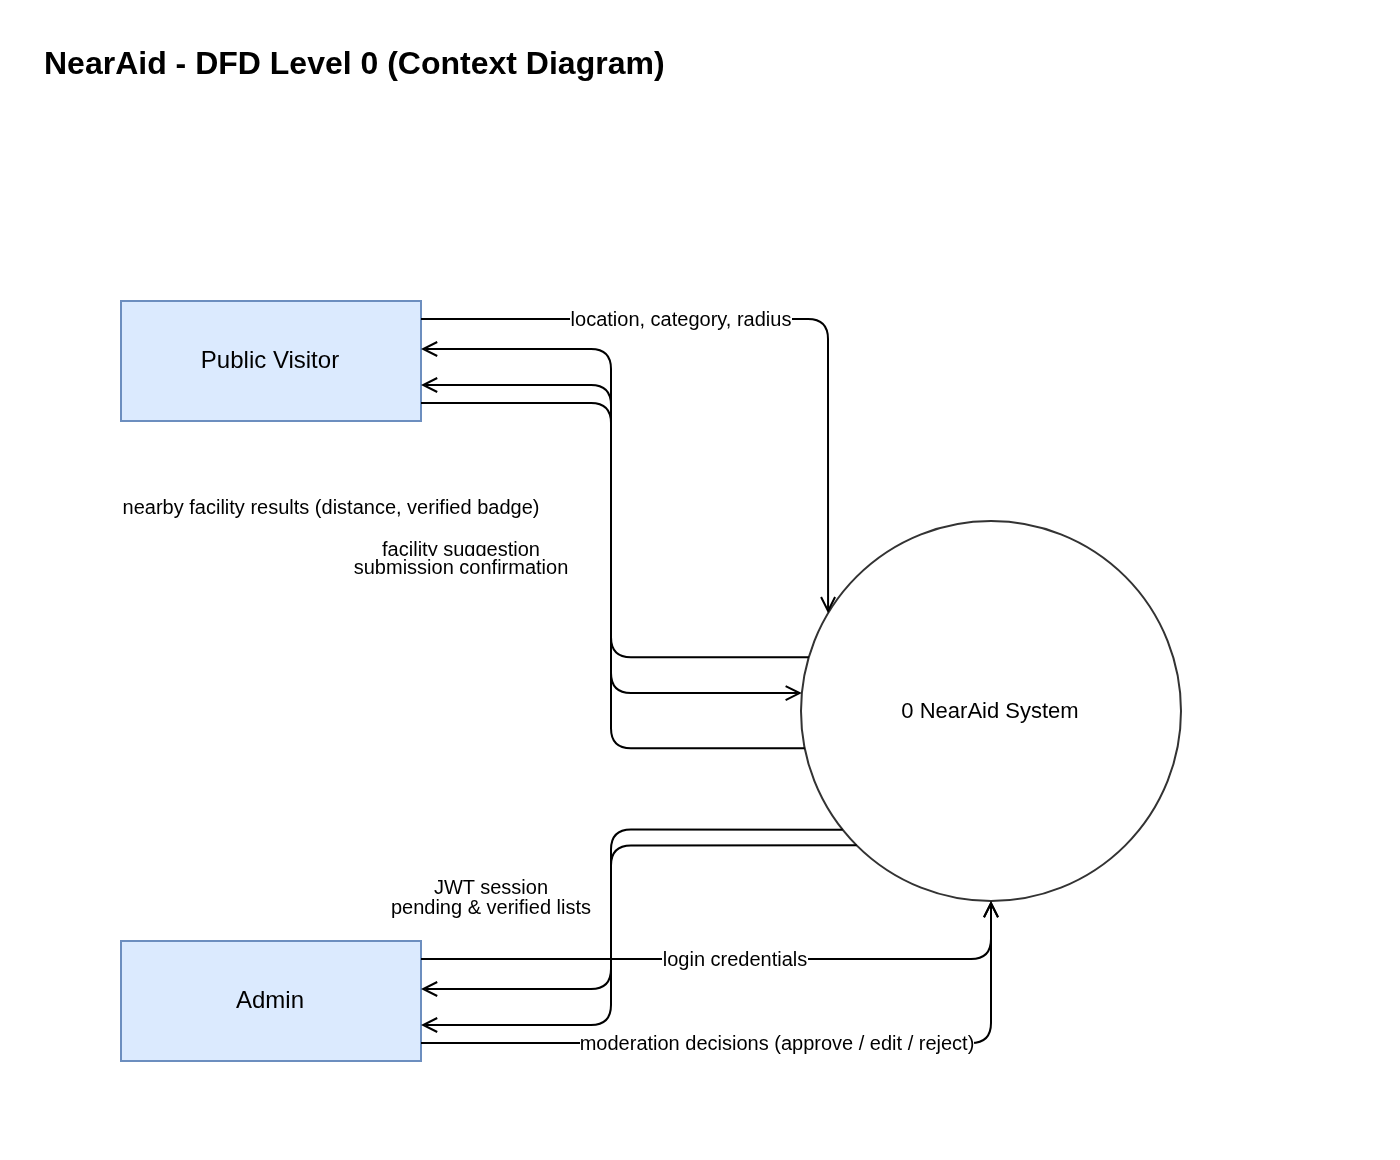

The diagram above was exported from draw.io. Its source (the exported page's mxGraphModel, read from the mxfile embedded in the PNG):
<mxGraphModel dx="789" dy="555" grid="1" gridSize="10" guides="1" tooltips="1" connect="1" arrows="1" fold="1" page="1" pageScale="1" pageWidth="700" pageHeight="580" math="0" shadow="0">
  <root>
    <mxCell id="0" />
    <mxCell id="1" parent="0" />
    <mxCell id="c2" parent="1" style="text;html=1;align=left;verticalAlign=middle;fontSize=16;fontStyle=1;" value="NearAid - DFD Level 0 (Context Diagram)" vertex="1">
      <mxGeometry height="30" width="600" x="20" y="16" as="geometry" />
    </mxCell>
    <mxCell id="c3" parent="1" style="rounded=0;whiteSpace=wrap;html=1;fillColor=#dbeafe;strokeColor=#6c8ebf;fontSize=12;" value="Public Visitor" vertex="1">
      <mxGeometry height="60" width="150" x="60" y="150" as="geometry" />
    </mxCell>
    <mxCell id="c4" parent="1" style="rounded=0;whiteSpace=wrap;html=1;fillColor=#dbeafe;strokeColor=#6c8ebf;fontSize=12;" value="Admin" vertex="1">
      <mxGeometry height="60" width="150" x="60" y="470" as="geometry" />
    </mxCell>
    <mxCell id="c5" parent="1" style="ellipse;whiteSpace=wrap;html=1;fillColor=#ffffff;strokeColor=#333333;fontSize=11;" value="0 NearAid System" vertex="1">
      <mxGeometry height="190" width="190" x="400" y="260" as="geometry" />
    </mxCell>
    <mxCell id="c6" edge="1" parent="1" source="c3" style="endArrow=open;html=1;edgeStyle=orthogonalEdgeStyle;fontSize=10;labelBackgroundColor=#ffffff;exitX=1;exitY=0.15;exitDx=0;exitDy=0;entryX=0;entryY=0.2;entryDx=0;entryDy=0;labelBackgroundColor=#ffffff;" target="c5" value="location, category, radius">
      <mxGeometry relative="1" as="geometry">
        <mxPoint x="-45" as="offset" />
      </mxGeometry>
    </mxCell>
    <mxCell id="c7" edge="1" parent="1" source="c3" style="endArrow=open;html=1;edgeStyle=orthogonalEdgeStyle;fontSize=10;labelBackgroundColor=#ffffff;exitX=1;exitY=0.85;exitDx=0;exitDy=0;entryX=0;entryY=0.45;entryDx=0;entryDy=0;labelBackgroundColor=#ffffff;" target="c5" value="facility suggestion">
      <mxGeometry relative="1" as="geometry">
        <mxPoint x="-75" as="offset" />
      </mxGeometry>
    </mxCell>
    <mxCell id="c8" edge="1" parent="1" source="c5" style="endArrow=open;html=1;edgeStyle=orthogonalEdgeStyle;fontSize=10;labelBackgroundColor=#ffffff;exitX=0;exitY=0.35;exitDx=0;exitDy=0;entryX=1;entryY=0.4;entryDx=0;entryDy=0;labelBackgroundColor=#ffffff;" target="c3" value="nearby facility results (distance, verified badge)">
      <mxGeometry relative="1" as="geometry">
        <mxPoint x="-140" as="offset" />
      </mxGeometry>
    </mxCell>
    <mxCell id="c9" edge="1" parent="1" source="c5" style="endArrow=open;html=1;edgeStyle=orthogonalEdgeStyle;fontSize=10;labelBackgroundColor=#ffffff;exitX=0;exitY=0.6;exitDx=0;exitDy=0;entryX=1;entryY=0.7;entryDx=0;entryDy=0;labelBackgroundColor=#ffffff;" target="c3" value="submission confirmation">
      <mxGeometry relative="1" as="geometry">
        <mxPoint x="-75" as="offset" />
      </mxGeometry>
    </mxCell>
    <mxCell id="c10" edge="1" parent="1" source="c4" style="endArrow=open;html=1;edgeStyle=orthogonalEdgeStyle;fontSize=10;labelBackgroundColor=#ffffff;exitX=1;exitY=0.15;exitDx=0;exitDy=0;entryX=0.5;entryY=0.65;entryDx=0;entryDy=0;labelBackgroundColor=#ffffff;" target="c5" value="login credentials">
      <mxGeometry relative="1" as="geometry" />
    </mxCell>
    <mxCell id="c11" edge="1" parent="1" source="c4" style="endArrow=open;html=1;edgeStyle=orthogonalEdgeStyle;fontSize=10;labelBackgroundColor=#ffffff;exitX=1;exitY=0.85;exitDx=0;exitDy=0;entryX=0.5;entryY=0.85;entryDx=0;entryDy=0;labelBackgroundColor=#ffffff;" target="c5" value="moderation decisions (approve / edit / reject)">
      <mxGeometry relative="1" as="geometry" />
    </mxCell>
    <mxCell id="c12" edge="1" parent="1" source="c5" style="endArrow=open;html=1;edgeStyle=orthogonalEdgeStyle;fontSize=10;labelBackgroundColor=#ffffff;exitX=0;exitY=0.9;exitDx=0;exitDy=0;entryX=1;entryY=0.4;entryDx=0;entryDy=0;labelBackgroundColor=#ffffff;" target="c4" value="JWT session">
      <mxGeometry relative="1" as="geometry">
        <mxPoint x="-60" as="offset" />
      </mxGeometry>
    </mxCell>
    <mxCell id="c13" edge="1" parent="1" source="c5" style="endArrow=open;html=1;edgeStyle=orthogonalEdgeStyle;fontSize=10;labelBackgroundColor=#ffffff;exitX=0;exitY=1.0;exitDx=0;exitDy=0;entryX=1;entryY=0.7;entryDx=0;entryDy=0;labelBackgroundColor=#ffffff;" target="c4" value="pending &amp; verified lists">
      <mxGeometry relative="1" as="geometry">
        <mxPoint x="-60" as="offset" />
      </mxGeometry>
    </mxCell>
  </root>
</mxGraphModel>